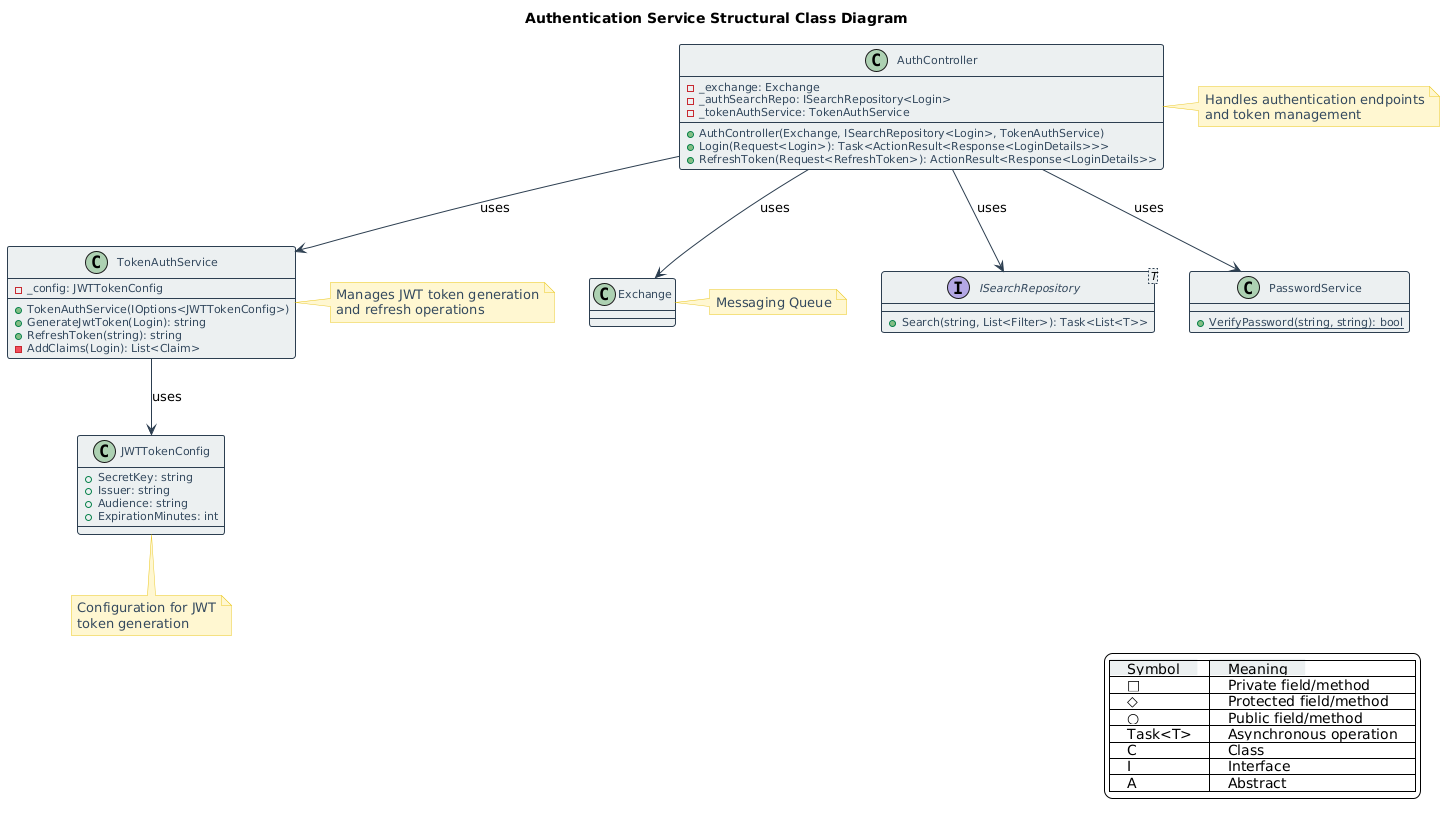

The diagram above was rendered by PlantUML. Its source (embedded in the PNG):
@startuml
!define DARKBLUE #2C3E50
!define LIGHTBLUE #3498DB
!define DARKGRAY #34495E
!define LIGHTGRAY #ECF0F1
!define GREEN #27AE60
!define WHITE #FFFFFF

skinparam backgroundColor WHITE
skinparam handwritten false
skinparam shadowing false

skinparam class {
    BackgroundColor LIGHTGRAY
    BorderColor DARKBLUE
    ArrowColor DARKBLUE
    FontColor DARKBLUE
    AttributeFontColor DARKGRAY
    FontSize 12
    AttributeFontSize 11
    StereotypeFontSize 11
    BorderThickness 1
}

skinparam note {
    BackgroundColor #FFF7D1
    BorderColor #EBC823
    FontColor DARKGRAY
}

skinparam interface {
    BackgroundColor LIGHTBLUE
    BorderColor DARKBLUE
    FontColor WHITE
}

legend right
    |<back:#ECF0F1>    Symbol    </back>|<back:#ECF0F1>    Meaning    </back>|
    |<back:#FFFFFF>    □    </back>|<back:#FFFFFF>    Private field/method    </back>|
    |<back:#FFFFFF>    ◇    </back>|<back:#FFFFFF>    Protected field/method    </back>|
    |<back:#FFFFFF>    ○    </back>|<back:#FFFFFF>    Public field/method    </back>|
    |<back:#FFFFFF>    Task<T>    </back>|<back:#FFFFFF>    Asynchronous operation    </back>|
    |<back:#FFFFFF>    C    </back>|<back:#FFFFFF>    Class    </back>|
    |<back:#FFFFFF>    I    </back>|<back:#FFFFFF>    Interface    </back>|
    |<back:#FFFFFF>    A    </back>|<back:#FFFFFF>    Abstract    </back>|
endlegend

class AuthController {
    - _exchange: Exchange
    - _authSearchRepo: ISearchRepository<Login>
    - _tokenAuthService: TokenAuthService
    + AuthController(Exchange, ISearchRepository<Login>, TokenAuthService)
    + Login(Request<Login>): Task<ActionResult<Response<LoginDetails>>>
    + RefreshToken(Request<RefreshToken>): ActionResult<Response<LoginDetails>>
}

class TokenAuthService {
    - _config: JWTTokenConfig
    + TokenAuthService(IOptions<JWTTokenConfig>)
    + GenerateJwtToken(Login): string
    + RefreshToken(string): string
    - AddClaims(Login): List<Claim>
}

interface ISearchRepository<T> {
    + Search(string, List<Filter>): Task<List<T>>
}

class PasswordService {
    + {static} VerifyPassword(string, string): bool
}

class JWTTokenConfig {
    + SecretKey: string
    + Issuer: string
    + Audience: string
    + ExpirationMinutes: int
}

AuthController --> TokenAuthService : uses
AuthController --> ISearchRepository : uses
AuthController --> Exchange : uses
AuthController --> PasswordService : uses
TokenAuthService --> JWTTokenConfig : uses

note right of AuthController
    Handles authentication endpoints
    and token management
end note

note right of TokenAuthService
    Manages JWT token generation
    and refresh operations
end note

note right of Exchange
    Messaging Queue
end note

note bottom of JWTTokenConfig
    Configuration for JWT
    token generation
end note

title Authentication Service Structural Class Diagram
@enduml